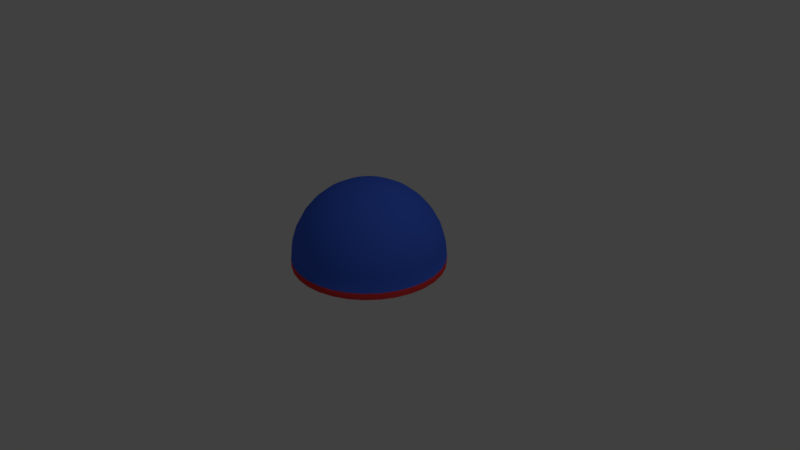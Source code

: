 # Source: dome.blend  (saved by Blender 2.78.0; exported with 4.5.12 LTS)
import bpy
from mathutils import Matrix  # noqa: F401  (used for matrix-valued properties, if any)

bpy.ops.wm.read_factory_settings(use_empty=True)
scene = bpy.context.scene
scene.name = 'Scene'

# ---- collections
col_collection_1 = bpy.data.collections.new('Collection 1'); scene.collection.children.link(col_collection_1)

# ---- materials (node trees are filled in below, after node groups)
mat_floor = bpy.data.materials.new('Floor')
mat_floor.alpha_threshold = 0.0
mat_floor.use_transparent_shadow = False
mat_floor.diffuse_color = (1.0, 1.0, 1.0, 1.0)
mat_floor.roughness = 0.5
mat_base = bpy.data.materials.new('Base')
mat_base.alpha_threshold = 0.0
mat_base.use_transparent_shadow = False
mat_base.diffuse_color = (0.8, 0.04757, 0.05213, 1.0)
mat_base.roughness = 0.5
mat_glass = bpy.data.materials.new('Glass')
mat_glass.alpha_threshold = 0.0
mat_glass.use_transparent_shadow = False
mat_glass.diffuse_color = (0.05726, 0.1454, 0.8, 1.0)
mat_glass.roughness = 0.5

# ---- material node trees

# ---- world
world_world = bpy.data.worlds.new('World'); scene.world = world_world
world_world.color = (0.05088, 0.05088, 0.05088)
world_world.use_sun_shadow = False
world_world.sun_shadow_jitter_overblur = 0.0
world_world.cycles.sampling_method = 'MANUAL'

# ---- cameras
cam_camera = bpy.data.cameras.new('Camera')
cam_camera.clip_end = 100.0
cam_camera.lens = 35.0
cam_camera.sensor_width = 32.0
cam_camera.sensor_height = 18.0
cam_camera.ortho_scale = 7.314
cam_camera.dof.focus_distance = 0.0
cam_camera.dof.aperture_fstop = 128.0

# ---- lights
light_lamp = bpy.data.lights.new('Lamp', 'POINT')
light_lamp.transmission_factor = 0.0
light_lamp.cutoff_distance = 30.0
light_lamp.energy = 100.0
light_lamp.shadow_buffer_clip_start = 1.001
light_lamp.shadow_soft_size = 0.1
light_lamp.shadow_maximum_resolution = 0.006
light_lamp.use_absolute_resolution = True

# ---- meshes
me_dome = bpy.data.meshes.new('Dome')
me_dome.from_pydata([(0.03806, 0.1913, 0.9808), (0.07466, 0.3753, 0.9239), (0.1084, 0.5449, 0.8315), (0.1379, 0.6935, 0.7071), (0.1622, 0.8155, 0.5556), (0.1802, 0.9061, 0.3827), (0.1913, 0.9619, 0.1951), (0.1951, 0.9808, 7.55e-08), (0.07466, 0.1802, 0.9808), (0.1464, 0.3536, 0.9239), (0.2126, 0.5133, 0.8315), (0.2706, 0.6533, 0.7071), (0.3182, 0.7682, 0.5556), (0.3536, 0.8536, 0.3827), (0.3753, 0.9061, 0.1951), (0.3827, 0.9239, 7.55e-08), (0.1084, 0.1622, 0.9808), (0.2126, 0.3182, 0.9239), (0.3087, 0.4619, 0.8315), (0.3928, 0.5879, 0.7071), (0.4619, 0.6913, 0.5556), (0.5133, 0.7682, 0.3827), (0.5449, 0.8155, 0.1951), (0.5556, 0.8315, 7.55e-08), (0.1379, 0.1379, 0.9808), (0.2706, 0.2706, 0.9239), (0.3928, 0.3928, 0.8315), (0.5, 0.5, 0.7071), (0.5879, 0.5879, 0.5556), (0.6533, 0.6533, 0.3827), (0.6935, 0.6935, 0.1951), (0.7071, 0.7071, 7.55e-08), (0.1622, 0.1084, 0.9808), (0.3182, 0.2126, 0.9239), (0.4619, 0.3087, 0.8315), (0.5879, 0.3928, 0.7071), (0.6913, 0.4619, 0.5556), (0.7682, 0.5133, 0.3827), (0.8155, 0.5449, 0.1951), (0.8315, 0.5556, 7.55e-08), (0.1802, 0.07466, 0.9808), (0.3536, 0.1464, 0.9239), (0.5133, 0.2126, 0.8315), (0.6533, 0.2706, 0.7071), (0.7682, 0.3182, 0.5556), (0.8536, 0.3536, 0.3827), (0.9061, 0.3753, 0.1951), (0.9239, 0.3827, 7.55e-08), (0.1913, 0.03806, 0.9808), (0.3753, 0.07466, 0.9239), (0.5449, 0.1084, 0.8315), (0.6935, 0.1379, 0.7071), (0.8155, 0.1622, 0.5556), (0.9061, 0.1802, 0.3827), (0.9619, 0.1913, 0.1951), (0.9808, 0.1951, 7.55e-08), (0.1951, -3.266e-07, 0.9808), (0.3827, -3.192e-07, 0.9239), (0.5556, -3.117e-07, 0.8315), (0.7071, -3.192e-07, 0.7071), (0.8315, -3.341e-07, 0.5556), (0.9239, -2.745e-07, 0.3827), (0.9808, -3.937e-07, 0.1951), (1.0, -3.788e-07, 7.55e-08), (0.1913, -0.03806, 0.9808), (0.3753, -0.07466, 0.9239), (0.5449, -0.1084, 0.8315), (0.6935, -0.138, 0.7071), (0.8155, -0.1622, 0.5556), (0.9061, -0.1802, 0.3827), (0.9619, -0.1913, 0.1951), (0.9808, -0.1951, 7.55e-08), (0.1802, -0.07466, 0.9808), (0.3536, -0.1464, 0.9239), (0.5133, -0.2126, 0.8315), (0.6533, -0.2706, 0.7071), (0.7682, -0.3182, 0.5556), (0.8536, -0.3536, 0.3827), (0.9061, -0.3753, 0.1951), (0.9239, -0.3827, 7.55e-08), (0.1622, -0.1084, 0.9808), (0.3182, -0.2126, 0.9239), (0.4619, -0.3087, 0.8315), (0.5879, -0.3928, 0.7071), (0.6913, -0.4619, 0.5556), (0.7682, -0.5133, 0.3827), (0.8155, -0.5449, 0.1951), (0.8315, -0.5556, 7.55e-08), (0.1379, -0.138, 0.9808), (0.2706, -0.2706, 0.9239), (0.3928, -0.3928, 0.8315), (0.5, -0.5, 0.7071), (0.5879, -0.5879, 0.5556), (0.6533, -0.6533, 0.3827), (0.6935, -0.6935, 0.1951), (0.7071, -0.7071, 7.55e-08), (0.1084, -0.1622, 0.9808), (0.2126, -0.3182, 0.9239), (0.3087, -0.4619, 0.8315), (0.3928, -0.5879, 0.7071), (0.4619, -0.6913, 0.5556), (0.5133, -0.7682, 0.3827), (0.5449, -0.8155, 0.1951), (0.5556, -0.8315, 7.55e-08), (0.07466, -0.1802, 0.9808), (0.1464, -0.3536, 0.9239), (0.2126, -0.5133, 0.8315), (0.2706, -0.6533, 0.7071), (0.3182, -0.7682, 0.5556), (0.3536, -0.8536, 0.3827), (0.3753, -0.9061, 0.1951), (0.3827, -0.9239, 7.55e-08), (0.03806, -0.1913, 0.9808), (0.07466, -0.3753, 0.9239), (0.1084, -0.5449, 0.8315), (0.1379, -0.6935, 0.7071), (0.1622, -0.8155, 0.5556), (0.1802, -0.9061, 0.3827), (0.1913, -0.9619, 0.1951), (0.1951, -0.9808, 7.55e-08), (-7.212e-09, -0.1951, 0.9808), (4.122e-08, -0.3827, 0.9239), (2.632e-08, -0.5556, 0.8315), (-2.584e-08, -0.7071, 0.7071), (-8.544e-08, -0.8315, 0.5556), (6.357e-08, -0.9239, 0.3827), (-8.544e-08, -0.9808, 0.1951), (-1.003e-07, -1.0, 7.55e-08), (-0.03806, -0.1913, 0.9808), (-0.07466, -0.3753, 0.9239), (-0.1084, -0.5449, 0.8315), (-0.1379, -0.6935, 0.7071), (-0.1622, -0.8155, 0.5556), (-0.1802, -0.9061, 0.3827), (-0.1913, -0.9619, 0.1951), (-0.1951, -0.9808, 7.55e-08), (-1.247e-07, -6.269e-07, 1.0), (-0.07466, -0.1802, 0.9808), (-0.1464, -0.3536, 0.9239), (-0.2126, -0.5133, 0.8315), (-0.2706, -0.6533, 0.7071), (-0.3182, -0.7682, 0.5556), (-0.3536, -0.8536, 0.3827), (-0.3753, -0.9061, 0.1951), (-0.3827, -0.9239, 7.55e-08), (-0.1084, -0.1622, 0.9808), (-0.2126, -0.3182, 0.9239), (-0.3087, -0.4619, 0.8315), (-0.3928, -0.5879, 0.7071), (-0.4619, -0.6913, 0.5556), (-0.5133, -0.7682, 0.3827), (-0.5449, -0.8155, 0.1951), (-0.5556, -0.8315, 7.55e-08), (-0.1379, -0.138, 0.9808), (-0.2706, -0.2706, 0.9239), (-0.3928, -0.3928, 0.8315), (-0.5, -0.5, 0.7071), (-0.5879, -0.5879, 0.5556), (-0.6533, -0.6533, 0.3827), (-0.6935, -0.6935, 0.1951), (-0.7071, -0.7071, 7.55e-08), (-0.1622, -0.1084, 0.9808), (-0.3182, -0.2126, 0.9239), (-0.4619, -0.3087, 0.8315), (-0.5879, -0.3928, 0.7071), (-0.6913, -0.4619, 0.5556), (-0.7682, -0.5133, 0.3827), (-0.8155, -0.5449, 0.1951), (-0.8315, -0.5556, 7.55e-08), (-0.1802, -0.07466, 0.9808), (-0.3536, -0.1464, 0.9239), (-0.5133, -0.2126, 0.8315), (-0.6533, -0.2706, 0.7071), (-0.7682, -0.3182, 0.5556), (-0.8536, -0.3536, 0.3827), (-0.9061, -0.3753, 0.1951), (-0.9239, -0.3827, 7.55e-08), (-0.1913, -0.03806, 0.9808), (-0.3753, -0.07466, 0.9239), (-0.5449, -0.1084, 0.8315), (-0.6935, -0.1379, 0.7071), (-0.8155, -0.1622, 0.5556), (-0.9061, -0.1802, 0.3827), (-0.9619, -0.1913, 0.1951), (-0.9808, -0.1951, 7.55e-08), (-0.1951, -3.117e-07, 0.9808), (-0.3827, -2.819e-07, 0.9239), (-0.5556, -2.819e-07, 0.8315), (-0.7071, -1.851e-07, 0.7071), (-0.8315, -1.404e-07, 0.5556), (-0.9239, -3.192e-07, 0.3827), (-0.9808, -9.567e-08, 0.1951), (-1.0, -1.404e-07, 7.55e-08), (-0.1913, 0.03806, 0.9808), (-0.3753, 0.07466, 0.9239), (-0.5449, 0.1084, 0.8315), (-0.6935, 0.1379, 0.7071), (-0.8155, 0.1622, 0.5556), (-0.9061, 0.1802, 0.3827), (-0.9619, 0.1913, 0.1951), (-0.9808, 0.1951, 7.55e-08), (-0.1802, 0.07466, 0.9808), (-0.3536, 0.1464, 0.9239), (-0.5133, 0.2126, 0.8315), (-0.6533, 0.2706, 0.7071), (-0.7682, 0.3182, 0.5556), (-0.8536, 0.3536, 0.3827), (-0.9061, 0.3753, 0.1951), (-0.9239, 0.3827, 7.55e-08), (-0.1622, 0.1084, 0.9808), (-0.3182, 0.2126, 0.9239), (-0.4619, 0.3087, 0.8315), (-0.5879, 0.3928, 0.7071), (-0.6913, 0.4619, 0.5556), (-0.7682, 0.5133, 0.3827), (-0.8155, 0.5449, 0.1951), (-0.8315, 0.5556, 7.55e-08), (-0.1379, 0.1379, 0.9808), (-0.2706, 0.2706, 0.9239), (-0.3928, 0.3928, 0.8315), (-0.5, 0.5, 0.7071), (-0.5879, 0.5879, 0.5556), (-0.6533, 0.6533, 0.3827), (-0.6935, 0.6935, 0.1951), (-0.7071, 0.7071, 7.55e-08), (-0.1084, 0.1622, 0.9808), (-0.2126, 0.3182, 0.9239), (-0.3087, 0.4619, 0.8315), (-0.3928, 0.5879, 0.7071), (-0.4619, 0.6913, 0.5556), (-0.5133, 0.7682, 0.3827), (-0.5449, 0.8155, 0.1951), (-0.5556, 0.8315, 7.55e-08), (-0.07466, 0.1802, 0.9808), (-0.1464, 0.3536, 0.9239), (-0.2126, 0.5133, 0.8315), (-0.2706, 0.6533, 0.7071), (-0.3182, 0.7682, 0.5556), (-0.3536, 0.8536, 0.3827), (-0.3753, 0.9061, 0.1951), (-0.3827, 0.9239, 7.55e-08), (-0.03806, 0.1913, 0.9808), (-0.07466, 0.3753, 0.9239), (-0.1084, 0.5449, 0.8315), (-0.1379, 0.6935, 0.7071), (-0.1622, 0.8155, 0.5556), (-0.1802, 0.9061, 0.3827), (-0.1913, 0.9619, 0.1951), (-0.1951, 0.9808, 7.55e-08), (3.749e-08, 0.1951, 0.9808), (7.847e-08, 0.3827, 0.9239), (1.083e-07, 0.5556, 0.8315), (1.53e-07, 0.7071, 0.7071), (2.722e-07, 0.8315, 0.5556), (6.357e-08, 0.9239, 0.3827), (2.573e-07, 0.9808, 0.1951), (2.722e-07, 1.0, 7.55e-08), (0.1951, 0.9808, -0.08858), (0.3827, 0.9239, -0.08858), (0.5556, 0.8315, -0.08858), (0.7071, 0.7071, -0.08858), (0.8315, 0.5556, -0.08858), (0.9239, 0.3827, -0.08858), (0.9808, 0.1951, -0.08858), (1.0, -3.788e-07, -0.08858), (0.9808, -0.1951, -0.08858), (0.9239, -0.3827, -0.08858), (0.8315, -0.5556, -0.08858), (0.7071, -0.7071, -0.08858), (0.5556, -0.8315, -0.08858), (0.3827, -0.9239, -0.08858), (0.1951, -0.9808, -0.08858), (-1.003e-07, -1.0, -0.08858), (-0.1951, -0.9808, -0.08858), (-0.3827, -0.9239, -0.08858), (-0.5556, -0.8315, -0.08858), (-0.7071, -0.7071, -0.08858), (-0.8315, -0.5556, -0.08858), (-0.9239, -0.3827, -0.08858), (-0.9808, -0.1951, -0.08858), (-1.0, -1.404e-07, -0.08858), (-0.9808, 0.1951, -0.08858), (-0.9239, 0.3827, -0.08858), (-0.8315, 0.5556, -0.08858), (-0.7071, 0.7071, -0.08858), (-0.5556, 0.8315, -0.08858), (-0.3827, 0.9239, -0.08858), (-0.1951, 0.9808, -0.08858), (2.722e-07, 1.0, -0.08858), (0.03774, 0.1897, 0.9774), (0.07403, 0.3722, 0.9209), (0.1075, 0.5403, 0.8293), (0.1368, 0.6877, 0.706), (0.1608, 0.8086, 0.5557), (0.1787, 0.8985, 0.3843), (0.1897, 0.9538, 0.1983), (0.1934, 0.9725, 0.004825), (0.07403, 0.1787, 0.9774), (0.1452, 0.3506, 0.9209), (0.2108, 0.509, 0.8293), (0.2683, 0.6478, 0.706), (0.3155, 0.7617, 0.5557), (0.3506, 0.8464, 0.3843), (0.3722, 0.8985, 0.1983), (0.3795, 0.9161, 0.004825), (0.1075, 0.1608, 0.9774), (0.2108, 0.3155, 0.9209), (0.3061, 0.4581, 0.8293), (0.3895, 0.583, 0.706), (0.4581, 0.6855, 0.5557), (0.509, 0.7617, 0.3843), (0.5403, 0.8086, 0.1983), (0.5509, 0.8245, 0.004825), (0.1368, 0.1368, 0.9774), (0.2683, 0.2683, 0.9209), (0.3895, 0.3895, 0.8293), (0.4958, 0.4958, 0.706), (0.583, 0.583, 0.5557), (0.6478, 0.6478, 0.3843), (0.6877, 0.6877, 0.1983), (0.7012, 0.7012, 0.004825), (0.1608, 0.1075, 0.9774), (0.3155, 0.2108, 0.9209), (0.4581, 0.3061, 0.8293), (0.583, 0.3895, 0.706), (0.6855, 0.4581, 0.5557), (0.7617, 0.509, 0.3843), (0.8086, 0.5403, 0.1983), (0.8245, 0.5509, 0.004825), (0.1787, 0.07403, 0.9774), (0.3506, 0.1452, 0.9209), (0.509, 0.2108, 0.8293), (0.6478, 0.2683, 0.706), (0.7617, 0.3155, 0.5557), (0.8464, 0.3506, 0.3843), (0.8985, 0.3722, 0.1983), (0.9161, 0.3795, 0.004825), (0.1897, 0.03774, 0.9774), (0.3722, 0.07403, 0.9209), (0.5403, 0.1075, 0.8293), (0.6877, 0.1368, 0.706), (0.8086, 0.1608, 0.5557), (0.8985, 0.1787, 0.3843), (0.9538, 0.1897, 0.1983), (0.9725, 0.1934, 0.004825), (0.1934, -3.264e-07, 0.9774), (0.3795, -3.19e-07, 0.9209), (0.5509, -3.116e-07, 0.8293), (0.7012, -3.19e-07, 0.706), (0.8245, -3.338e-07, 0.5557), (0.9161, -2.747e-07, 0.3843), (0.9725, -3.929e-07, 0.1983), (0.9916, -3.781e-07, 0.004825), (0.1897, -0.03774, 0.9774), (0.3722, -0.07403, 0.9209), (0.5403, -0.1075, 0.8293), (0.6877, -0.1368, 0.706), (0.8086, -0.1608, 0.5557), (0.8985, -0.1787, 0.3843), (0.9538, -0.1897, 0.1983), (0.9725, -0.1934, 0.004825), (0.1787, -0.07403, 0.9774), (0.3506, -0.1452, 0.9209), (0.509, -0.2108, 0.8293), (0.6478, -0.2683, 0.706), (0.7617, -0.3155, 0.5557), (0.8464, -0.3506, 0.3843), (0.8985, -0.3722, 0.1983), (0.9161, -0.3795, 0.004825), (0.1608, -0.1075, 0.9774), (0.3155, -0.2108, 0.9209), (0.4581, -0.3061, 0.8293), (0.583, -0.3895, 0.706), (0.6855, -0.4581, 0.5557), (0.7617, -0.509, 0.3843), (0.8086, -0.5403, 0.1983), (0.8245, -0.5509, 0.004825), (0.1368, -0.1368, 0.9774), (0.2683, -0.2683, 0.9209), (0.3895, -0.3895, 0.8293), (0.4958, -0.4958, 0.706), (0.583, -0.583, 0.5557), (0.6478, -0.6478, 0.3843), (0.6877, -0.6877, 0.1983), (0.7012, -0.7012, 0.004825), (0.1075, -0.1608, 0.9774), (0.2108, -0.3155, 0.9209), (0.3061, -0.4581, 0.8293), (0.3895, -0.583, 0.706), (0.4581, -0.6855, 0.5557), (0.509, -0.7617, 0.3843), (0.5403, -0.8086, 0.1983), (0.5509, -0.8245, 0.004825), (0.07403, -0.1787, 0.9774), (0.1452, -0.3506, 0.9209), (0.2108, -0.509, 0.8293), (0.2683, -0.6478, 0.706), (0.3155, -0.7617, 0.5557), (0.3506, -0.8464, 0.3843), (0.3722, -0.8985, 0.1983), (0.3795, -0.9161, 0.004825), (0.03774, -0.1897, 0.9774), (0.07403, -0.3722, 0.9209), (0.1075, -0.5403, 0.8293), (0.1368, -0.6877, 0.706), (0.1608, -0.8086, 0.5557), (0.1787, -0.8985, 0.3843), (0.1897, -0.9538, 0.1983), (0.1934, -0.9725, 0.004825), (-6.494e-09, -0.1935, 0.9774), (4.153e-08, -0.3795, 0.9209), (2.675e-08, -0.5509, 0.8293), (-2.496e-08, -0.7012, 0.706), (-8.407e-08, -0.8245, 0.5557), (6.369e-08, -0.9161, 0.3843), (-8.407e-08, -0.9725, 0.1983), (-9.884e-08, -0.9916, 0.004825), (-0.03774, -0.1897, 0.9774), (-0.07403, -0.3722, 0.9209), (-0.1075, -0.5403, 0.8293), (-0.1368, -0.6877, 0.706), (-0.1608, -0.8086, 0.5557), (-0.1787, -0.8985, 0.3843), (-0.1897, -0.9538, 0.1983), (-0.1934, -0.9725, 0.004825), (-1.23e-07, -6.241e-07, 0.9964), (-0.07403, -0.1787, 0.9774), (-0.1452, -0.3506, 0.9209), (-0.2108, -0.509, 0.8293), (-0.2683, -0.6478, 0.706), (-0.3155, -0.7617, 0.5557), (-0.3506, -0.8464, 0.3843), (-0.3722, -0.8985, 0.1983), (-0.3795, -0.9161, 0.004825), (-0.1075, -0.1608, 0.9774), (-0.2108, -0.3155, 0.9209), (-0.3061, -0.4581, 0.8293), (-0.3895, -0.583, 0.706), (-0.4581, -0.6855, 0.5557), (-0.509, -0.7617, 0.3843), (-0.5403, -0.8086, 0.1983), (-0.5509, -0.8245, 0.004825), (-0.1368, -0.1368, 0.9774), (-0.2683, -0.2683, 0.9209), (-0.3895, -0.3895, 0.8293), (-0.4958, -0.4958, 0.706), (-0.583, -0.583, 0.5557), (-0.6478, -0.6478, 0.3843), (-0.6877, -0.6877, 0.1983), (-0.7012, -0.7012, 0.004825), (-0.1608, -0.1075, 0.9774), (-0.3155, -0.2108, 0.9209), (-0.4581, -0.3061, 0.8293), (-0.583, -0.3895, 0.706), (-0.6855, -0.4581, 0.5557), (-0.7617, -0.509, 0.3843), (-0.8086, -0.5403, 0.1983), (-0.8245, -0.5509, 0.004825), (-0.1787, -0.07403, 0.9774), (-0.3506, -0.1452, 0.9209), (-0.509, -0.2108, 0.8293), (-0.6478, -0.2683, 0.706), (-0.7617, -0.3155, 0.5557), (-0.8464, -0.3506, 0.3843), (-0.8985, -0.3722, 0.1983), (-0.9161, -0.3795, 0.004825), (-0.1897, -0.03774, 0.9774), (-0.3722, -0.07403, 0.9209), (-0.5403, -0.1075, 0.8293), (-0.6877, -0.1368, 0.706), (-0.8086, -0.1608, 0.5557), (-0.8985, -0.1787, 0.3843), (-0.9538, -0.1897, 0.1983), (-0.9725, -0.1934, 0.004825), (-0.1934, -3.116e-07, 0.9774), (-0.3795, -2.821e-07, 0.9209), (-0.5509, -2.821e-07, 0.8293), (-0.7012, -1.86e-07, 0.706), (-0.8245, -1.417e-07, 0.5557), (-0.9161, -3.19e-07, 0.3843), (-0.9725, -9.738e-08, 0.1983), (-0.9916, -1.417e-07, 0.004825), (-0.1897, 0.03774, 0.9774), (-0.3722, 0.07403, 0.9209), (-0.5403, 0.1075, 0.8293), (-0.6877, 0.1368, 0.706), (-0.8086, 0.1608, 0.5557), (-0.8985, 0.1787, 0.3843), (-0.9538, 0.1897, 0.1983), (-0.9725, 0.1934, 0.004825), (-0.1787, 0.07403, 0.9774), (-0.3506, 0.1452, 0.9209), (-0.509, 0.2108, 0.8293), (-0.6478, 0.2683, 0.706), (-0.7617, 0.3155, 0.5557), (-0.8464, 0.3506, 0.3843), (-0.8985, 0.3722, 0.1983), (-0.9161, 0.3795, 0.004825), (-0.1608, 0.1075, 0.9774), (-0.3155, 0.2108, 0.9209), (-0.4581, 0.3061, 0.8293), (-0.583, 0.3895, 0.706), (-0.6855, 0.4581, 0.5557), (-0.7617, 0.509, 0.3843), (-0.8086, 0.5403, 0.1983), (-0.8245, 0.5509, 0.004825), (-0.1368, 0.1368, 0.9774), (-0.2683, 0.2683, 0.9209), (-0.3895, 0.3895, 0.8293), (-0.4958, 0.4958, 0.706), (-0.583, 0.583, 0.5557), (-0.6478, 0.6478, 0.3843), (-0.6877, 0.6877, 0.1983), (-0.7012, 0.7012, 0.004825), (-0.1075, 0.1608, 0.9774), (-0.2108, 0.3155, 0.9209), (-0.3061, 0.4581, 0.8293), (-0.3895, 0.583, 0.706), (-0.4581, 0.6855, 0.5557), (-0.509, 0.7617, 0.3843), (-0.5403, 0.8086, 0.1983), (-0.5509, 0.8245, 0.004825), (-0.07403, 0.1787, 0.9774), (-0.1452, 0.3506, 0.9209), (-0.2108, 0.509, 0.8293), (-0.2683, 0.6478, 0.706), (-0.3155, 0.7617, 0.5557), (-0.3506, 0.8464, 0.3843), (-0.3722, 0.8985, 0.1983), (-0.3795, 0.9161, 0.004825), (-0.03774, 0.1897, 0.9774), (-0.07403, 0.3722, 0.9209), (-0.1075, 0.5403, 0.8293), (-0.1368, 0.6877, 0.706), (-0.1608, 0.8086, 0.5557), (-0.1787, 0.8985, 0.3843), (-0.1897, 0.9538, 0.1983), (-0.1934, 0.9725, 0.004825), (3.783e-08, 0.1934, 0.9774), (7.847e-08, 0.3795, 0.9209), (1.08e-07, 0.5509, 0.8293), (1.523e-07, 0.7012, 0.706), (2.706e-07, 0.8245, 0.5557), (6.369e-08, 0.9161, 0.3843), (2.558e-07, 0.9725, 0.1983), (2.706e-07, 0.9916, 0.004825)], [], [(251, 250, 1, 2), (252, 251, 2, 3), (253, 252, 3, 4), (254, 253, 4, 5), (255, 254, 5, 6), (256, 255, 6, 7), (249, 136, 0), (250, 249, 0, 1), (1, 0, 8, 9), (2, 1, 9, 10), (3, 2, 10, 11), (4, 3, 11, 12), (5, 4, 12, 13), (6, 5, 13, 14), (7, 6, 14, 15), (0, 136, 8), (13, 12, 20, 21), (14, 13, 21, 22), (15, 14, 22, 23), (8, 136, 16), (9, 8, 16, 17), (10, 9, 17, 18), (11, 10, 18, 19), (12, 11, 19, 20), (18, 17, 25, 26), (19, 18, 26, 27), (20, 19, 27, 28), (21, 20, 28, 29), (22, 21, 29, 30), (23, 22, 30, 31), (16, 136, 24), (17, 16, 24, 25), (30, 29, 37, 38), (31, 30, 38, 39), (24, 136, 32), (25, 24, 32, 33), (26, 25, 33, 34), (27, 26, 34, 35), (28, 27, 35, 36), (29, 28, 36, 37), (34, 33, 41, 42), (35, 34, 42, 43), (36, 35, 43, 44), (37, 36, 44, 45), (38, 37, 45, 46), (39, 38, 46, 47), (32, 136, 40), (33, 32, 40, 41), (46, 45, 53, 54), (47, 46, 54, 55), (40, 136, 48), (41, 40, 48, 49), (42, 41, 49, 50), (43, 42, 50, 51), (44, 43, 51, 52), (45, 44, 52, 53), (51, 50, 58, 59), (52, 51, 59, 60), (53, 52, 60, 61), (54, 53, 61, 62), (55, 54, 62, 63), (48, 136, 56), (49, 48, 56, 57), (50, 49, 57, 58), (63, 62, 70, 71), (56, 136, 64), (57, 56, 64, 65), (58, 57, 65, 66), (59, 58, 66, 67), (60, 59, 67, 68), (61, 60, 68, 69), (62, 61, 69, 70), (67, 66, 74, 75), (68, 67, 75, 76), (69, 68, 76, 77), (70, 69, 77, 78), (71, 70, 78, 79), (64, 136, 72), (65, 64, 72, 73), (66, 65, 73, 74), (79, 78, 86, 87), (72, 136, 80), (73, 72, 80, 81), (74, 73, 81, 82), (75, 74, 82, 83), (76, 75, 83, 84), (77, 76, 84, 85), (78, 77, 85, 86), (84, 83, 91, 92), (85, 84, 92, 93), (86, 85, 93, 94), (87, 86, 94, 95), (80, 136, 88), (81, 80, 88, 89), (82, 81, 89, 90), (83, 82, 90, 91), (89, 88, 96, 97), (90, 89, 97, 98), (91, 90, 98, 99), (92, 91, 99, 100), (93, 92, 100, 101), (94, 93, 101, 102), (95, 94, 102, 103), (88, 136, 96), (101, 100, 108, 109), (102, 101, 109, 110), (103, 102, 110, 111), (96, 136, 104), (97, 96, 104, 105), (98, 97, 105, 106), (99, 98, 106, 107), (100, 99, 107, 108), (105, 104, 112, 113), (106, 105, 113, 114), (107, 106, 114, 115), (108, 107, 115, 116), (109, 108, 116, 117), (110, 109, 117, 118), (111, 110, 118, 119), (104, 136, 112), (117, 116, 124, 125), (118, 117, 125, 126), (119, 118, 126, 127), (112, 136, 120), (113, 112, 120, 121), (114, 113, 121, 122), (115, 114, 122, 123), (116, 115, 123, 124), (122, 121, 129, 130), (123, 122, 130, 131), (124, 123, 131, 132), (125, 124, 132, 133), (126, 125, 133, 134), (127, 126, 134, 135), (120, 136, 128), (121, 120, 128, 129), (134, 133, 142, 143), (135, 134, 143, 144), (128, 136, 137), (129, 128, 137, 138), (130, 129, 138, 139), (131, 130, 139, 140), (132, 131, 140, 141), (133, 132, 141, 142), (139, 138, 146, 147), (140, 139, 147, 148), (141, 140, 148, 149), (142, 141, 149, 150), (143, 142, 150, 151), (144, 143, 151, 152), (137, 136, 145), (138, 137, 145, 146), (151, 150, 158, 159), (152, 151, 159, 160), (145, 136, 153), (146, 145, 153, 154), (147, 146, 154, 155), (148, 147, 155, 156), (149, 148, 156, 157), (150, 149, 157, 158), (156, 155, 163, 164), (157, 156, 164, 165), (158, 157, 165, 166), (159, 158, 166, 167), (160, 159, 167, 168), (153, 136, 161), (154, 153, 161, 162), (155, 154, 162, 163), (168, 167, 175, 176), (161, 136, 169), (162, 161, 169, 170), (163, 162, 170, 171), (164, 163, 171, 172), (165, 164, 172, 173), (166, 165, 173, 174), (167, 166, 174, 175), (173, 172, 180, 181), (174, 173, 181, 182), (175, 174, 182, 183), (176, 175, 183, 184), (169, 136, 177), (170, 169, 177, 178), (171, 170, 178, 179), (172, 171, 179, 180), (177, 136, 185), (178, 177, 185, 186), (179, 178, 186, 187), (180, 179, 187, 188), (181, 180, 188, 189), (182, 181, 189, 190), (183, 182, 190, 191), (184, 183, 191, 192), (189, 188, 196, 197), (190, 189, 197, 198), (191, 190, 198, 199), (192, 191, 199, 200), (185, 136, 193), (186, 185, 193, 194), (187, 186, 194, 195), (188, 187, 195, 196), (194, 193, 201, 202), (195, 194, 202, 203), (196, 195, 203, 204), (197, 196, 204, 205), (198, 197, 205, 206), (199, 198, 206, 207), (200, 199, 207, 208), (193, 136, 201), (206, 205, 213, 214), (207, 206, 214, 215), (208, 207, 215, 216), (201, 136, 209), (202, 201, 209, 210), (203, 202, 210, 211), (204, 203, 211, 212), (205, 204, 212, 213), (210, 209, 217, 218), (211, 210, 218, 219), (212, 211, 219, 220), (213, 212, 220, 221), (214, 213, 221, 222), (215, 214, 222, 223), (216, 215, 223, 224), (209, 136, 217), (222, 221, 229, 230), (223, 222, 230, 231), (224, 223, 231, 232), (217, 136, 225), (218, 217, 225, 226), (219, 218, 226, 227), (220, 219, 227, 228), (221, 220, 228, 229), (227, 226, 234, 235), (228, 227, 235, 236), (229, 228, 236, 237), (230, 229, 237, 238), (231, 230, 238, 239), (232, 231, 239, 240), (225, 136, 233), (226, 225, 233, 234), (239, 238, 246, 247), (240, 239, 247, 248), (233, 136, 241), (234, 233, 241, 242), (235, 234, 242, 243), (236, 235, 243, 244), (237, 236, 244, 245), (238, 237, 245, 246), (244, 243, 251, 252), (245, 244, 252, 253), (246, 245, 253, 254), (247, 246, 254, 255), (248, 247, 255, 256), (241, 136, 249), (242, 241, 249, 250), (243, 242, 250, 251), (47, 55, 263, 262), (184, 192, 280, 279), (63, 71, 265, 264), (256, 7, 257, 288), (232, 240, 286, 285), (176, 184, 279, 278), (119, 127, 272, 271), (39, 47, 262, 261), (200, 208, 282, 281), (7, 15, 258, 257), (248, 256, 288, 287), (111, 119, 271, 270), (79, 87, 267, 266), (55, 63, 264, 263), (192, 200, 281, 280), (135, 144, 274, 273), (127, 135, 273, 272), (208, 216, 283, 282), (95, 103, 269, 268), (71, 79, 266, 265), (15, 23, 259, 258), (152, 160, 276, 275), (168, 176, 278, 277), (87, 95, 268, 267), (31, 39, 261, 260), (224, 232, 285, 284), (144, 152, 275, 274), (103, 111, 270, 269), (240, 248, 287, 286), (23, 31, 260, 259), (216, 224, 284, 283), (160, 168, 277, 276), (135, 127, 119), (135, 119, 111, 144), (144, 111, 103, 152), (95, 160, 152, 103), (160, 95, 87, 168), (168, 87, 79, 176), (176, 79, 71, 184), (184, 71, 63, 192), (192, 63, 55, 200), (7, 256, 248), (7, 248, 240, 15), (232, 23, 15, 240), (224, 31, 23, 232), (216, 39, 31, 224), (208, 47, 39, 216), (200, 55, 47, 208), (540, 291, 290, 539), (541, 292, 291, 540), (542, 293, 292, 541), (543, 294, 293, 542), (544, 295, 294, 543), (545, 296, 295, 544), (538, 289, 425), (539, 290, 289, 538), (290, 298, 297, 289), (291, 299, 298, 290), (292, 300, 299, 291), (293, 301, 300, 292), (294, 302, 301, 293), (295, 303, 302, 294), (296, 304, 303, 295), (289, 297, 425), (302, 310, 309, 301), (303, 311, 310, 302), (304, 312, 311, 303), (297, 305, 425), (298, 306, 305, 297), (299, 307, 306, 298), (300, 308, 307, 299), (301, 309, 308, 300), (307, 315, 314, 306), (308, 316, 315, 307), (309, 317, 316, 308), (310, 318, 317, 309), (311, 319, 318, 310), (312, 320, 319, 311), (305, 313, 425), (306, 314, 313, 305), (319, 327, 326, 318), (320, 328, 327, 319), (313, 321, 425), (314, 322, 321, 313), (315, 323, 322, 314), (316, 324, 323, 315), (317, 325, 324, 316), (318, 326, 325, 317), (323, 331, 330, 322), (324, 332, 331, 323), (325, 333, 332, 324), (326, 334, 333, 325), (327, 335, 334, 326), (328, 336, 335, 327), (321, 329, 425), (322, 330, 329, 321), (335, 343, 342, 334), (336, 344, 343, 335), (329, 337, 425), (330, 338, 337, 329), (331, 339, 338, 330), (332, 340, 339, 331), (333, 341, 340, 332), (334, 342, 341, 333), (340, 348, 347, 339), (341, 349, 348, 340), (342, 350, 349, 341), (343, 351, 350, 342), (344, 352, 351, 343), (337, 345, 425), (338, 346, 345, 337), (339, 347, 346, 338), (352, 360, 359, 351), (345, 353, 425), (346, 354, 353, 345), (347, 355, 354, 346), (348, 356, 355, 347), (349, 357, 356, 348), (350, 358, 357, 349), (351, 359, 358, 350), (356, 364, 363, 355), (357, 365, 364, 356), (358, 366, 365, 357), (359, 367, 366, 358), (360, 368, 367, 359), (353, 361, 425), (354, 362, 361, 353), (355, 363, 362, 354), (368, 376, 375, 367), (361, 369, 425), (362, 370, 369, 361), (363, 371, 370, 362), (364, 372, 371, 363), (365, 373, 372, 364), (366, 374, 373, 365), (367, 375, 374, 366), (373, 381, 380, 372), (374, 382, 381, 373), (375, 383, 382, 374), (376, 384, 383, 375), (369, 377, 425), (370, 378, 377, 369), (371, 379, 378, 370), (372, 380, 379, 371), (378, 386, 385, 377), (379, 387, 386, 378), (380, 388, 387, 379), (381, 389, 388, 380), (382, 390, 389, 381), (383, 391, 390, 382), (384, 392, 391, 383), (377, 385, 425), (390, 398, 397, 389), (391, 399, 398, 390), (392, 400, 399, 391), (385, 393, 425), (386, 394, 393, 385), (387, 395, 394, 386), (388, 396, 395, 387), (389, 397, 396, 388), (394, 402, 401, 393), (395, 403, 402, 394), (396, 404, 403, 395), (397, 405, 404, 396), (398, 406, 405, 397), (399, 407, 406, 398), (400, 408, 407, 399), (393, 401, 425), (406, 414, 413, 405), (407, 415, 414, 406), (408, 416, 415, 407), (401, 409, 425), (402, 410, 409, 401), (403, 411, 410, 402), (404, 412, 411, 403), (405, 413, 412, 404), (411, 419, 418, 410), (412, 420, 419, 411), (413, 421, 420, 412), (414, 422, 421, 413), (415, 423, 422, 414), (416, 424, 423, 415), (409, 417, 425), (410, 418, 417, 409), (423, 432, 431, 422), (424, 433, 432, 423), (417, 426, 425), (418, 427, 426, 417), (419, 428, 427, 418), (420, 429, 428, 419), (421, 430, 429, 420), (422, 431, 430, 421), (428, 436, 435, 427), (429, 437, 436, 428), (430, 438, 437, 429), (431, 439, 438, 430), (432, 440, 439, 431), (433, 441, 440, 432), (426, 434, 425), (427, 435, 434, 426), (440, 448, 447, 439), (441, 449, 448, 440), (434, 442, 425), (435, 443, 442, 434), (436, 444, 443, 435), (437, 445, 444, 436), (438, 446, 445, 437), (439, 447, 446, 438), (445, 453, 452, 444), (446, 454, 453, 445), (447, 455, 454, 446), (448, 456, 455, 447), (449, 457, 456, 448), (442, 450, 425), (443, 451, 450, 442), (444, 452, 451, 443), (457, 465, 464, 456), (450, 458, 425), (451, 459, 458, 450), (452, 460, 459, 451), (453, 461, 460, 452), (454, 462, 461, 453), (455, 463, 462, 454), (456, 464, 463, 455), (462, 470, 469, 461), (463, 471, 470, 462), (464, 472, 471, 463), (465, 473, 472, 464), (458, 466, 425), (459, 467, 466, 458), (460, 468, 467, 459), (461, 469, 468, 460), (466, 474, 425), (467, 475, 474, 466), (468, 476, 475, 467), (469, 477, 476, 468), (470, 478, 477, 469), (471, 479, 478, 470), (472, 480, 479, 471), (473, 481, 480, 472), (478, 486, 485, 477), (479, 487, 486, 478), (480, 488, 487, 479), (481, 489, 488, 480), (474, 482, 425), (475, 483, 482, 474), (476, 484, 483, 475), (477, 485, 484, 476), (483, 491, 490, 482), (484, 492, 491, 483), (485, 493, 492, 484), (486, 494, 493, 485), (487, 495, 494, 486), (488, 496, 495, 487), (489, 497, 496, 488), (482, 490, 425), (495, 503, 502, 494), (496, 504, 503, 495), (497, 505, 504, 496), (490, 498, 425), (491, 499, 498, 490), (492, 500, 499, 491), (493, 501, 500, 492), (494, 502, 501, 493), (499, 507, 506, 498), (500, 508, 507, 499), (501, 509, 508, 500), (502, 510, 509, 501), (503, 511, 510, 502), (504, 512, 511, 503), (505, 513, 512, 504), (498, 506, 425), (511, 519, 518, 510), (512, 520, 519, 511), (513, 521, 520, 512), (506, 514, 425), (507, 515, 514, 506), (508, 516, 515, 507), (509, 517, 516, 508), (510, 518, 517, 509), (516, 524, 523, 515), (517, 525, 524, 516), (518, 526, 525, 517), (519, 527, 526, 518), (520, 528, 527, 519), (521, 529, 528, 520), (514, 522, 425), (515, 523, 522, 514), (528, 536, 535, 527), (529, 537, 536, 528), (522, 530, 425), (523, 531, 530, 522), (524, 532, 531, 523), (525, 533, 532, 524), (526, 534, 533, 525), (527, 535, 534, 526), (533, 541, 540, 532), (534, 542, 541, 533), (535, 543, 542, 534), (536, 544, 543, 535), (537, 545, 544, 536), (530, 538, 425), (531, 539, 538, 530), (532, 540, 539, 531)])
me_dome.polygons.foreach_set('use_smooth', [True] * 560)
me_dome.polygons.foreach_set('material_index', [2, 2, 2, 2, 2, 2, 2, 2, 2, 2, 2, 2, 2, 2, 2, 2, 2, 2, 2, 2, 2, 2, 2, 2, 2, 2, 2, 2, 2, 2, 2, 2, 2, 2, 2, 2, 2, 2, 2, 2, 2, 2, 2, 2, 2, 2, 2, 2, 2, 2, 2, 2, 2, 2, 2, 2, 2, 2, 2, 2, 2, 2, 2, 2, 2, 2, 2, 2, 2, 2, 2, 2, 2, 2, 2, 2, 2, 2, 2, 2, 2, 2, 2, 2, 2, 2, 2, 2, 2, 2, 2, 2, 2, 2, 2, 2, 2, 2, 2, 2, 2, 2, 2, 2, 2, 2, 2, 2, 2, 2, 2, 2, 2, 2, 2, 2, 2, 2, 2, 2, 2, 2, 2, 2, 2, 2, 2, 2, 2, 2, 2, 2, 2, 2, 2, 2, 2, 2, 2, 2, 2, 2, 2, 2, 2, 2, 2, 2, 2, 2, 2, 2, 2, 2, 2, 2, 2, 2, 2, 2, 2, 2, 2, 2, 2, 2, 2, 2, 2, 2, 2, 2, 2, 2, 2, 2, 2, 2, 2, 2, 2, 2, 2, 2, 2, 2, 2, 2, 2, 2, 2, 2, 2, 2, 2, 2, 2, 2, 2, 2, 2, 2, 2, 2, 2, 2, 2, 2, 2, 2, 2, 2, 2, 2, 2, 2, 2, 2, 2, 2, 2, 2, 2, 2, 2, 2, 2, 2, 2, 2, 2, 2, 2, 2, 2, 2, 2, 2, 2, 2, 2, 2, 2, 2, 2, 2, 2, 2, 2, 2, 2, 2, 2, 2, 2, 2, 1, 1, 1, 1, 1, 1, 1, 1, 1, 1, 1, 1, 1, 1, 1, 1, 1, 1, 1, 1, 1, 1, 1, 1, 1, 1, 1, 1, 1, 1, 1, 1, 0, 0, 0, 0, 0, 0, 0, 0, 0, 0, 0, 0, 0, 0, 0, 0, 2, 2, 2, 2, 2, 2, 2, 2, 2, 2, 2, 2, 2, 2, 2, 2, 2, 2, 2, 2, 2, 2, 2, 2, 2, 2, 2, 2, 2, 2, 2, 2, 2, 2, 2, 2, 2, 2, 2, 2, 2, 2, 2, 2, 2, 2, 2, 2, 2, 2, 2, 2, 2, 2, 2, 2, 2, 2, 2, 2, 2, 2, 2, 2, 2, 2, 2, 2, 2, 2, 2, 2, 2, 2, 2, 2, 2, 2, 2, 2, 2, 2, 2, 2, 2, 2, 2, 2, 2, 2, 2, 2, 2, 2, 2, 2, 2, 2, 2, 2, 2, 2, 2, 2, 2, 2, 2, 2, 2, 2, 2, 2, 2, 2, 2, 2, 2, 2, 2, 2, 2, 2, 2, 2, 2, 2, 2, 2, 2, 2, 2, 2, 2, 2, 2, 2, 2, 2, 2, 2, 2, 2, 2, 2, 2, 2, 2, 2, 2, 2, 2, 2, 2, 2, 2, 2, 2, 2, 2, 2, 2, 2, 2, 2, 2, 2, 2, 2, 2, 2, 2, 2, 2, 2, 2, 2, 2, 2, 2, 2, 2, 2, 2, 2, 2, 2, 2, 2, 2, 2, 2, 2, 2, 2, 2, 2, 2, 2, 2, 2, 2, 2, 2, 2, 2, 2, 2, 2, 2, 2, 2, 2, 2, 2, 2, 2, 2, 2, 2, 2, 2, 2, 2, 2, 2, 2, 2, 2, 2, 2, 2, 2, 2, 2, 2, 2, 2, 2, 2, 2, 2, 2, 2, 2, 2, 2, 2, 2, 2, 2, 2, 2, 2, 2, 2, 2])
me_dome.materials.append(mat_floor)
me_dome.materials.append(mat_base)
me_dome.materials.append(mat_glass)
me_dome.use_remesh_preserve_volume = False
me_dome.use_remesh_preserve_attributes = False
me_dome.use_mirror_vertex_groups = False
me_dome.update()

# ---- objects
ob_dome = bpy.data.objects.new('Dome', me_dome)
ob_lamp = bpy.data.objects.new('Lamp', light_lamp)
ob_camera = bpy.data.objects.new('Camera', cam_camera)

# ---- transforms, parenting, visibility, modifiers, constraints
ob_dome.location = (0.0, 0.0, 0.0)
ob_dome.lineart.crease_threshold = 0.0
ob_lamp.location = (4.076, 1.005, 5.904)
ob_lamp.rotation_euler = (0.6503, 0.05522, 1.866)
ob_lamp.lock_rotations_4d = False
ob_lamp.empty_display_type = 'ARROWS'
ob_lamp.color = (0.0, 0.0, 0.0, 0.0)
ob_lamp.lineart.crease_threshold = 0.0
ob_camera.location = (7.481, -6.508, 5.344)
ob_camera.rotation_euler = (1.109, 0.0, 0.8149)
ob_camera.lock_rotations_4d = False
ob_camera.empty_display_type = 'ARROWS'
ob_camera.color = (0.0, 0.0, 0.0, 0.0)
ob_camera.display_type = 'WIRE'
ob_camera.lineart.crease_threshold = 0.0

# ---- collection membership
col_collection_1.objects.link(ob_dome)
col_collection_1.objects.link(ob_lamp)
col_collection_1.objects.link(ob_camera)

# ---- scene / render settings (as saved in the file)
scene.camera = ob_camera
scene.frame_start = 1; scene.frame_end = 250; scene.frame_set(45)
scene.render.engine = 'BLENDER_EEVEE_NEXT'
scene.render.resolution_percentage = 50
scene.render.dither_intensity = 0.0
scene.cycles.use_denoising = False
scene.cycles.samples = 128
scene.cycles.sampling_pattern = 'TABULATED_SOBOL'
scene.cycles.light_sampling_threshold = 0.0
scene.cycles.use_adaptive_sampling = False
scene.cycles.use_light_tree = False
scene.cycles.blur_glossy = 0.0
scene.cycles.sample_clamp_indirect = 0.0
scene.view_settings.view_transform = 'Standard'
bpy.context.view_layer.update()
